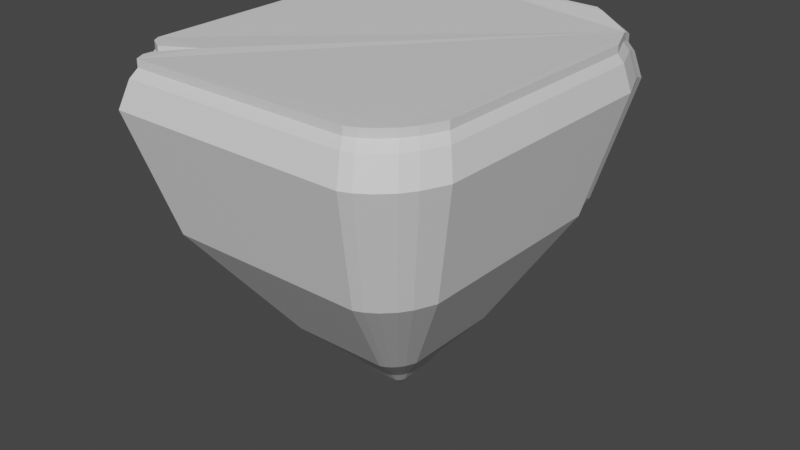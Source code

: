 # Source: floating_island.blend  (saved by Blender 2.82.7; exported with 4.5.12 LTS)
import bpy
from mathutils import Matrix  # noqa: F401  (used for matrix-valued properties, if any)

bpy.ops.wm.read_factory_settings(use_empty=True)
scene = bpy.context.scene
scene.name = 'Scene'

# ---- collections
col_collection = bpy.data.collections.new('Collection'); scene.collection.children.link(col_collection)

# ---- materials (node trees are filled in below, after node groups)
mat_material = bpy.data.materials.new('Material')
mat_material.alpha_threshold = 0.0
mat_material.use_transparent_shadow = False
mat_material.line_color = (0.0, 0.0, 0.0, 1.0)

# ---- material node trees
mat_material.use_nodes = True; mat_material.node_tree.nodes.clear()
_N = mat_material.node_tree.nodes; _L = mat_material.node_tree.links
n0 = _N.new('ShaderNodeOutputMaterial'); n0.name = 'Material Output'; n0.location = (300, 300)
n1 = _N.new('ShaderNodeBsdfPrincipled'); n1.name = 'Principled BSDF'; n1.location = (10, 300)
n1.distribution = 'GGX'
n1.subsurface_method = 'BURLEY'
n1.inputs[2].default_value = 0.4
n1.inputs[3].default_value = 1.45
n1.inputs[27].default_value = (0.0, 0.0, 0.0, 1.0)
n1.inputs[28].default_value = 1.0
_L.new(n1.outputs[0], n0.inputs[0])
n0.is_active_output = True

# ---- world
world_world = bpy.data.worlds.new('World'); scene.world = world_world
world_world.use_nodes = True; world_world.node_tree.nodes.clear()
_N = world_world.node_tree.nodes; _L = world_world.node_tree.links
n0 = _N.new('ShaderNodeOutputWorld'); n0.name = 'World Output'; n0.location = (300, 300)
n1 = _N.new('ShaderNodeBackground'); n1.name = 'Background'; n1.location = (10, 300)
n1.inputs[0].default_value = (0.05088, 0.05088, 0.05088, 1.0)
_L.new(n1.outputs[0], n0.inputs[0])
n0.is_active_output = True
world_world.color = (0.05088, 0.05088, 0.05088)
world_world.use_sun_shadow = False
world_world.sun_shadow_jitter_overblur = 0.0

# ---- meshes
me_cube = bpy.data.meshes.new('Cube')
me_cube.from_pydata([(-15.78, 20.65, -0.5339), (-15.4, 20.81, -0.5339), (-13.32, 21.22, -0.5339), (-16.34, 20.09, -0.5339), (-16.96, 18.08, -0.5339), (-16.77, 19.06, -0.5339), (11.97, 21.22, -0.8625), (20.6, 11.07, -1.058), (18.95, 15.12, -1.102), (13.1, 20.5, -0.9413), (18.14, 17.03, -1.607), (15.2, 19.81, -1.646), (16.54, 19.76, -2.307), (17.55, 18.98, -2.392), (20.6, -17.73, -0.6377), (19.44, -20.52, -0.597), (18.45, -22.01, -0.5752), (14.46, -24.84, -0.5339), (17.02, -23.44, -0.5544), (15.68, -24.34, -0.5413), (-10.69, -18.58, -0.5339), (-14.71, -20.92, -0.5339), (-16.45, -19.91, -0.5339), (-16.96, -19.03, -0.5339), (-15.98, 21.52, -1.568), (-13.08, -24.84, -0.5339), (-13.83, 21.95, -1.568), (-13.71, -23.59, -0.5339), (-13.63, -22.57, -0.5339), (-16.37, 21.35, -1.568), (-16.95, 20.78, -1.568), (-17.39, 19.71, -1.568), (-17.6, 18.7, -1.568), (12.3, 21.95, -1.908), (21.22, 11.45, -2.109), (19.52, 15.64, -2.155), (13.47, 21.2, -1.989), (18.68, 17.61, -2.677), (15.64, 20.48, -2.717), (18.07, 19.63, -3.488), (17.03, 20.44, -3.401), (21.22, -18.31, -1.675), (19.0, -22.73, -1.611), (20.03, -21.19, -1.633), (16.13, -25.13, -1.576), (17.52, -24.21, -1.589), (14.88, -25.65, -1.568), (-15.27, -21.6, -1.568), (-11.11, -19.19, -1.568), (-17.6, -19.65, -1.568), (-17.07, -20.56, -1.568), (-13.58, -25.65, -1.568), (-14.15, -23.31, -1.568), (-14.24, -24.36, -1.568), (-16.82, 22.5, -4.735), (-17.23, 22.33, -4.735), (-17.83, 21.73, -4.735), (-18.29, 20.61, -4.735), (-18.5, 19.56, -4.735), (-14.57, 22.95, -4.735), (12.75, 22.95, -5.09), (22.08, 11.98, -5.301), (20.3, 16.36, -5.349), (13.97, 22.17, -5.175), (19.42, 18.42, -5.894), (16.24, 21.42, -5.936), (18.79, 20.53, -6.742), (17.69, 21.37, -6.651), (22.08, -19.13, -4.847), (19.75, -23.76, -4.78), (20.83, -22.14, -4.803), (16.76, -26.27, -4.743), (18.21, -25.3, -4.757), (15.45, -26.81, -4.735), (-16.07, -22.57, -4.735), (-11.72, -20.05, -4.735), (-18.5, -20.53, -4.735), (-17.95, -21.49, -4.735), (-14.31, -26.81, -4.735), (-14.9, -24.36, -4.735), (-14.99, -25.46, -4.735), (-13.76, 18.33, -19.79), (-14.1, 18.19, -19.79), (-14.6, 17.69, -19.79), (-14.98, 16.77, -19.79), (-15.15, 15.9, -19.79), (-11.91, 18.7, -19.79), (10.63, 18.7, -20.08), (18.33, 9.648, -20.25), (16.86, 13.26, -20.29), (11.64, 18.06, -20.15), (16.13, 14.96, -20.74), (13.51, 17.44, -20.78), (15.61, 16.7, -21.44), (14.71, 17.4, -21.37), (18.33, -16.02, -19.88), (16.41, -19.84, -19.82), (17.3, -18.51, -19.84), (13.94, -21.91, -19.79), (15.14, -21.11, -19.8), (12.86, -22.36, -19.79), (-13.15, -18.86, -19.79), (-9.561, -16.78, -19.79), (-15.15, -17.18, -19.79), (-14.7, -17.97, -19.79), (-11.69, -22.36, -19.79), (-12.18, -20.34, -19.79), (-12.26, -21.24, -19.79), (-6.273, 8.563, -34.39), (-6.441, 8.494, -34.39), (-6.689, 8.246, -34.39), (-6.878, 7.789, -34.39), (-6.964, 7.357, -34.39), (-5.353, 8.746, -34.39), (5.828, 8.746, -34.53), (9.646, 4.257, -34.62), (8.918, 6.047, -34.64), (6.328, 8.428, -34.57), (8.557, 6.892, -34.86), (7.257, 8.122, -34.88), (8.298, 7.754, -35.21), (7.85, 8.1, -35.17), (9.646, -8.477, -34.43), (8.694, -10.37, -34.4), (9.135, -9.711, -34.41), (7.469, -11.4, -34.39), (8.063, -11.0, -34.4), (6.932, -11.62, -34.39), (-5.968, -9.886, -34.39), (-4.189, -8.854, -34.39), (-6.964, -9.052, -34.39), (-6.738, -9.442, -34.39), (-5.247, -11.62, -34.39), (-5.488, -10.62, -34.39), (-5.526, -11.07, -34.39), (-2.15, 3.235, -40.1), (-2.224, 3.204, -40.1), (-2.334, 3.094, -40.1), (-2.418, 2.891, -40.1), (-2.456, 2.699, -40.1), (-1.741, 3.316, -40.1), (3.224, 3.316, -40.16), (4.919, 1.322, -40.2), (4.596, 2.118, -40.21), (3.446, 3.175, -40.18), (4.436, 2.493, -40.31), (3.859, 3.039, -40.32), (4.321, 2.876, -40.46), (4.122, 3.029, -40.45), (4.919, -4.332, -40.12), (4.497, -5.173, -40.11), (4.693, -4.88, -40.11), (3.953, -5.629, -40.1), (4.217, -5.453, -40.1), (3.715, -5.728, -40.1), (-2.014, -4.958, -40.1), (-1.224, -4.5, -40.1), (-2.456, -4.587, -40.1), (-2.356, -4.761, -40.1), (-1.694, -5.728, -40.1), (-1.801, -5.283, -40.1), (-1.818, -5.483, -40.1), (-1.033, 1.782, -42.11), (-1.082, 1.761, -42.11), (-1.154, 1.689, -42.11), (-1.21, 1.555, -42.11), (-1.235, 1.429, -42.11), (-0.7631, 1.835, -42.11), (2.51, 1.835, -42.16), (3.628, 0.5207, -42.18), (3.415, 1.045, -42.19), (2.657, 1.742, -42.17), (3.309, 1.292, -42.25), (2.929, 1.652, -42.26), (3.234, 1.545, -42.35), (3.103, 1.646, -42.34), (3.628, -3.208, -42.13), (3.35, -3.762, -42.12), (3.479, -3.569, -42.12), (2.991, -4.063, -42.11), (3.165, -3.947, -42.12), (2.834, -4.128, -42.11), (-0.9431, -3.62, -42.11), (-0.4223, -3.318, -42.11), (-1.235, -3.376, -42.11), (-1.169, -3.49, -42.11), (-0.732, -4.128, -42.11), (-0.8028, -3.834, -42.11), (-0.8138, -3.966, -42.11), (0.4151, -0.0877, -44.06), (0.3987, -0.09451, -44.06), (0.3745, -0.1187, -44.06), (0.356, -0.1634, -44.06), (0.3476, -0.2055, -44.06), (0.505, -0.06982, -44.06), (1.597, -0.06982, -44.07), (1.97, -0.5085, -44.08), (1.899, -0.3336, -44.08), (1.646, -0.1009, -44.08), (1.864, -0.251, -44.11), (1.737, -0.1309, -44.11), (1.839, -0.1668, -44.14), (1.795, -0.1329, -44.14), (1.97, -1.753, -44.06), (1.877, -1.938, -44.06), (1.92, -1.873, -44.06), (1.758, -2.038, -44.06), (1.816, -1.999, -44.06), (1.705, -2.06, -44.06), (0.4449, -1.89, -44.06), (0.6187, -1.789, -44.06), (0.3476, -1.809, -44.06), (0.3696, -1.847, -44.06), (0.5154, -2.06, -44.06), (0.4918, -1.962, -44.06), (0.4881, -2.006, -44.06), (1.067, -0.9297, -44.92), (1.066, -0.9304, -44.92), (1.063, -0.9329, -44.92), (1.062, -0.9373, -44.92), (1.061, -0.9416, -44.92), (1.077, -0.928, -44.92), (1.186, -0.928, -44.92), (1.224, -0.972, -44.92), (1.217, -0.9544, -44.92), (1.191, -0.9311, -44.92), (1.213, -0.9462, -44.92), (1.2, -0.9341, -44.92), (1.21, -0.9377, -44.93), (1.206, -0.9343, -44.93), (1.224, -1.097, -44.92), (1.214, -1.116, -44.92), (1.219, -1.109, -44.92), (1.202, -1.126, -44.92), (1.208, -1.122, -44.92), (1.197, -1.128, -44.92), (1.07, -1.111, -44.92), (1.088, -1.101, -44.92), (1.061, -1.103, -44.92), (1.063, -1.106, -44.92), (1.078, -1.128, -44.92), (1.075, -1.118, -44.92), (1.075, -1.122, -44.92)], [], [(23, 4, 32, 49), (36, 38, 65, 63), (3, 0, 29, 30), (20, 21, 47, 48), (17, 25, 51, 46), (13, 10, 37, 39), (2, 6, 33, 26), (28, 20, 48, 52), (14, 15, 43, 41), (4, 5, 31, 32), (6, 9, 36, 33), (1, 2, 26, 24), (19, 17, 46, 44), (7, 14, 41, 34), (12, 13, 39, 40), (22, 23, 49, 50), (10, 8, 35, 37), (16, 18, 45, 42), (18, 19, 44, 45), (27, 28, 52, 53), (0, 1, 24, 29), (11, 12, 40, 38), (5, 3, 30, 31), (8, 7, 34, 35), (21, 22, 50, 47), (9, 11, 38, 36), (25, 27, 53, 51), (15, 16, 42, 43), (60, 63, 90, 87), (53, 52, 79, 80), (44, 46, 73, 71), (40, 39, 66, 67), (51, 53, 80, 78), (42, 45, 72, 69), (38, 40, 67, 65), (52, 48, 75, 79), (29, 24, 54, 55), (48, 47, 74, 75), (39, 37, 64, 66), (26, 33, 60, 59), (50, 49, 76, 77), (34, 41, 68, 61), (31, 30, 56, 57), (35, 34, 61, 62), (47, 50, 77, 74), (43, 42, 69, 70), (32, 31, 57, 58), (33, 36, 63, 60), (49, 32, 58, 76), (41, 43, 70, 68), (24, 26, 59, 54), (37, 35, 62, 64), (46, 51, 78, 73), (45, 44, 71, 72), (30, 29, 55, 56), (93, 91, 118, 120), (76, 58, 85, 103), (55, 54, 81, 82), (68, 70, 97, 95), (64, 62, 89, 91), (73, 78, 105, 100), (57, 56, 83, 84), (72, 71, 98, 99), (63, 65, 92, 90), (80, 79, 106, 107), (58, 57, 84, 85), (71, 73, 100, 98), (67, 66, 93, 94), (78, 80, 107, 105), (54, 59, 86, 81), (69, 72, 99, 96), (65, 67, 94, 92), (79, 75, 102, 106), (56, 55, 82, 83), (75, 74, 101, 102), (66, 64, 91, 93), (59, 60, 87, 86), (77, 76, 103, 104), (61, 68, 95, 88), (62, 61, 88, 89), (74, 77, 104, 101), (70, 69, 96, 97), (121, 120, 147, 148), (86, 87, 114, 113), (104, 103, 130, 131), (88, 95, 122, 115), (89, 88, 115, 116), (101, 104, 131, 128), (97, 96, 123, 124), (87, 90, 117, 114), (103, 85, 112, 130), (82, 81, 108, 109), (95, 97, 124, 122), (91, 89, 116, 118), (100, 105, 132, 127), (84, 83, 110, 111), (99, 98, 125, 126), (90, 92, 119, 117), (107, 106, 133, 134), (85, 84, 111, 112), (98, 100, 127, 125), (94, 93, 120, 121), (105, 107, 134, 132), (81, 86, 113, 108), (96, 99, 126, 123), (92, 94, 121, 119), (106, 102, 129, 133), (83, 82, 109, 110), (102, 101, 128, 129), (149, 151, 178, 176), (132, 134, 161, 159), (108, 113, 140, 135), (123, 126, 153, 150), (119, 121, 148, 146), (133, 129, 156, 160), (110, 109, 136, 137), (129, 128, 155, 156), (120, 118, 145, 147), (113, 114, 141, 140), (131, 130, 157, 158), (115, 122, 149, 142), (116, 115, 142, 143), (128, 131, 158, 155), (124, 123, 150, 151), (114, 117, 144, 141), (130, 112, 139, 157), (109, 108, 135, 136), (122, 124, 151, 149), (118, 116, 143, 145), (127, 132, 159, 154), (111, 110, 137, 138), (126, 125, 152, 153), (117, 119, 146, 144), (134, 133, 160, 161), (112, 111, 138, 139), (125, 127, 154, 152), (169, 176, 203, 196), (145, 143, 170, 172), (154, 159, 186, 181), (138, 137, 164, 165), (153, 152, 179, 180), (144, 146, 173, 171), (161, 160, 187, 188), (139, 138, 165, 166), (152, 154, 181, 179), (148, 147, 174, 175), (159, 161, 188, 186), (135, 140, 167, 162), (150, 153, 180, 177), (146, 148, 175, 173), (160, 156, 183, 187), (137, 136, 163, 164), (156, 155, 182, 183), (147, 145, 172, 174), (140, 141, 168, 167), (158, 157, 184, 185), (142, 149, 176, 169), (143, 142, 169, 170), (155, 158, 185, 182), (151, 150, 177, 178), (141, 144, 171, 168), (157, 139, 166, 184), (136, 135, 162, 163), (204, 207, 234, 231), (170, 169, 196, 197), (182, 185, 212, 209), (178, 177, 204, 205), (168, 171, 198, 195), (184, 166, 193, 211), (163, 162, 189, 190), (176, 178, 205, 203), (172, 170, 197, 199), (181, 186, 213, 208), (165, 164, 191, 192), (180, 179, 206, 207), (171, 173, 200, 198), (188, 187, 214, 215), (166, 165, 192, 193), (179, 181, 208, 206), (175, 174, 201, 202), (186, 188, 215, 213), (162, 167, 194, 189), (177, 180, 207, 204), (173, 175, 202, 200), (187, 183, 210, 214), (164, 163, 190, 191), (183, 182, 209, 210), (174, 172, 199, 201), (167, 168, 195, 194), (185, 184, 211, 212), (220, 219, 218, 217, 216, 221, 222, 225, 227, 229, 228, 226, 224, 223, 230, 232, 231, 234, 233, 235, 240, 242, 241, 237, 236, 239, 238), (200, 202, 229, 227), (214, 210, 237, 241), (191, 190, 217, 218), (210, 209, 236, 237), (201, 199, 226, 228), (194, 195, 222, 221), (212, 211, 238, 239), (196, 203, 230, 223), (197, 196, 223, 224), (209, 212, 239, 236), (205, 204, 231, 232), (195, 198, 225, 222), (211, 193, 220, 238), (190, 189, 216, 217), (203, 205, 232, 230), (199, 197, 224, 226), (208, 213, 240, 235), (192, 191, 218, 219), (207, 206, 233, 234), (198, 200, 227, 225), (215, 214, 241, 242), (193, 192, 219, 220), (206, 208, 235, 233), (202, 201, 228, 229), (213, 215, 242, 240), (189, 194, 221, 216)])
_uv = me_cube.uv_layers.new(name='UVMap')
_uv.uv.foreach_set('vector', [0.375, 0.03153, 0.375, 0.233, 0.375, 0.233, 0.375, 0.03153, 0.375, 0.4938, 0.375, 0.518, 0.375, 0.518, 0.375, 0.4938, 0.375, 0.248, 0.375, 0.2548, 0.375, 0.2548, 0.375, 0.248, 0.375, 0.009039, 0.375, 0.01235, 0.375, 0.01235, 0.375, 0.009039, 0.375, 0.7908, 0.375, 0.9742, 0.375, 0.9742, 0.375, 0.7908, 0.375, 0.5209, 0.375, 0.5261, 0.375, 0.5261, 0.375, 0.5209, 0.375, 0.2742, 0.375, 0.4425, 0.375, 0.4425, 0.375, 0.2742, 0.375, 0.9913, 0.375, 0.9955, 0.375, 0.9955, 0.375, 0.9913, 0.375, 0.7114, 0.375, 0.7343, 0.375, 0.7343, 0.375, 0.7114, 0.375, 0.233, 0.375, 0.2395, 0.375, 0.2395, 0.375, 0.233, 0.375, 0.4425, 0.375, 0.4938, 0.375, 0.4938, 0.375, 0.4425, 0.375, 0.2582, 0.375, 0.2742, 0.375, 0.2742, 0.375, 0.2582, 0.375, 0.78, 0.375, 0.7908, 0.375, 0.7908, 0.375, 0.78, 0.375, 0.5551, 0.375, 0.7114, 0.375, 0.7114, 0.375, 0.5551, 0.375, 0.5186, 0.375, 0.5209, 0.375, 0.5209, 0.375, 0.5186, 0.375, 0.02472, 0.375, 0.03153, 0.375, 0.03153, 0.375, 0.02472, 0.375, 0.5261, 0.375, 0.5385, 0.375, 0.5385, 0.375, 0.5261, 0.375, 0.749, 0.375, 0.7662, 0.375, 0.7662, 0.375, 0.749, 0.375, 0.7662, 0.375, 0.78, 0.375, 0.78, 0.375, 0.7662, 0.375, 0.9858, 0.375, 0.9913, 0.375, 0.9913, 0.375, 0.9858, 0.375, 0.2548, 0.375, 0.2582, 0.375, 0.2582, 0.375, 0.2548, 0.375, 0.518, 0.375, 0.5186, 0.375, 0.5186, 0.375, 0.518, 0.375, 0.2395, 0.375, 0.248, 0.375, 0.248, 0.375, 0.2395, 0.375, 0.5385, 0.375, 0.5551, 0.375, 0.5551, 0.375, 0.5385, 0.375, 0.01235, 0.375, 0.02472, 0.375, 0.02472, 0.375, 0.01235, 0.375, 0.4938, 0.375, 0.518, 0.375, 0.518, 0.375, 0.4938, 0.375, 0.9742, 0.375, 0.9858, 0.375, 0.9858, 0.375, 0.9742, 0.375, 0.7343, 0.375, 0.749, 0.375, 0.749, 0.375, 0.7343, 0.375, 0.4425, 0.375, 0.4938, 0.375, 0.4938, 0.375, 0.4425, 0.375, 0.9858, 0.375, 0.9913, 0.375, 0.9913, 0.375, 0.9858, 0.375, 0.78, 0.375, 0.7908, 0.375, 0.7908, 0.375, 0.78, 0.375, 0.5186, 0.375, 0.5209, 0.375, 0.5209, 0.375, 0.5186, 0.375, 0.9742, 0.375, 0.9858, 0.375, 0.9858, 0.375, 0.9742, 0.375, 0.749, 0.375, 0.7662, 0.375, 0.7662, 0.375, 0.749, 0.375, 0.518, 0.375, 0.5186, 0.375, 0.5186, 0.375, 0.518, 0.375, 0.9913, 0.375, 0.9955, 0.375, 0.9955, 0.375, 0.9913, 0.375, 0.2548, 0.375, 0.2582, 0.375, 0.2582, 0.375, 0.2548, 0.375, 0.009039, 0.375, 0.01235, 0.375, 0.01235, 0.375, 0.009039, 0.375, 0.5209, 0.375, 0.5261, 0.375, 0.5261, 0.375, 0.5209, 0.375, 0.2742, 0.375, 0.4425, 0.375, 0.4425, 0.375, 0.2742, 0.375, 0.02472, 0.375, 0.03153, 0.375, 0.03153, 0.375, 0.02472, 0.375, 0.5551, 0.375, 0.7114, 0.375, 0.7114, 0.375, 0.5551, 0.375, 0.2395, 0.375, 0.248, 0.375, 0.248, 0.375, 0.2395, 0.375, 0.5385, 0.375, 0.5551, 0.375, 0.5551, 0.375, 0.5385, 0.375, 0.01235, 0.375, 0.02472, 0.375, 0.02472, 0.375, 0.01235, 0.375, 0.7343, 0.375, 0.749, 0.375, 0.749, 0.375, 0.7343, 0.375, 0.233, 0.375, 0.2395, 0.375, 0.2395, 0.375, 0.233, 0.375, 0.4425, 0.375, 0.4938, 0.375, 0.4938, 0.375, 0.4425, 0.375, 0.03153, 0.375, 0.233, 0.375, 0.233, 0.375, 0.03153, 0.375, 0.7114, 0.375, 0.7343, 0.375, 0.7343, 0.375, 0.7114, 0.375, 0.2582, 0.375, 0.2742, 0.375, 0.2742, 0.375, 0.2582, 0.375, 0.5261, 0.375, 0.5385, 0.375, 0.5385, 0.375, 0.5261, 0.375, 0.7908, 0.375, 0.9742, 0.375, 0.9742, 0.375, 0.7908, 0.375, 0.7662, 0.375, 0.78, 0.375, 0.78, 0.375, 0.7662, 0.375, 0.248, 0.375, 0.2548, 0.375, 0.2548, 0.375, 0.248, 0.375, 0.5209, 0.375, 0.5261, 0.375, 0.5261, 0.375, 0.5209, 0.375, 0.03153, 0.375, 0.233, 0.375, 0.233, 0.375, 0.03153, 0.375, 0.2548, 0.375, 0.2582, 0.375, 0.2582, 0.375, 0.2548, 0.375, 0.7114, 0.375, 0.7343, 0.375, 0.7343, 0.375, 0.7114, 0.375, 0.5261, 0.375, 0.5385, 0.375, 0.5385, 0.375, 0.5261, 0.375, 0.7908, 0.375, 0.9742, 0.375, 0.9742, 0.375, 0.7908, 0.375, 0.2395, 0.375, 0.248, 0.375, 0.248, 0.375, 0.2395, 0.375, 0.7662, 0.375, 0.78, 0.375, 0.78, 0.375, 0.7662, 0.375, 0.4938, 0.375, 0.518, 0.375, 0.518, 0.375, 0.4938, 0.375, 0.9858, 0.375, 0.9913, 0.375, 0.9913, 0.375, 0.9858, 0.375, 0.233, 0.375, 0.2395, 0.375, 0.2395, 0.375, 0.233, 0.375, 0.78, 0.375, 0.7908, 0.375, 0.7908, 0.375, 0.78, 0.375, 0.5186, 0.375, 0.5209, 0.375, 0.5209, 0.375, 0.5186, 0.375, 0.9742, 0.375, 0.9858, 0.375, 0.9858, 0.375, 0.9742, 0.375, 0.2582, 0.375, 0.2742, 0.375, 0.2742, 0.375, 0.2582, 0.375, 0.749, 0.375, 0.7662, 0.375, 0.7662, 0.375, 0.749, 0.375, 0.518, 0.375, 0.5186, 0.375, 0.5186, 0.375, 0.518, 0.375, 0.9913, 0.375, 0.9955, 0.375, 0.9955, 0.375, 0.9913, 0.375, 0.248, 0.375, 0.2548, 0.375, 0.2548, 0.375, 0.248, 0.375, 0.009039, 0.375, 0.01235, 0.375, 0.01235, 0.375, 0.009039, 0.375, 0.5209, 0.375, 0.5261, 0.375, 0.5261, 0.375, 0.5209, 0.375, 0.2742, 0.375, 0.4425, 0.375, 0.4425, 0.375, 0.2742, 0.375, 0.02472, 0.375, 0.03153, 0.375, 0.03153, 0.375, 0.02472, 0.375, 0.5551, 0.375, 0.7114, 0.375, 0.7114, 0.375, 0.5551, 0.375, 0.5385, 0.375, 0.5551, 0.375, 0.5551, 0.375, 0.5385, 0.375, 0.01235, 0.375, 0.02472, 0.375, 0.02472, 0.375, 0.01235, 0.375, 0.7343, 0.375, 0.749, 0.375, 0.749, 0.375, 0.7343, 0.375, 0.5186, 0.375, 0.5209, 0.375, 0.5209, 0.375, 0.5186, 0.375, 0.2742, 0.375, 0.4425, 0.375, 0.4425, 0.375, 0.2742, 0.375, 0.02472, 0.375, 0.03153, 0.375, 0.03153, 0.375, 0.02472, 0.375, 0.5551, 0.375, 0.7114, 0.375, 0.7114, 0.375, 0.5551, 0.375, 0.5385, 0.375, 0.5551, 0.375, 0.5551, 0.375, 0.5385, 0.375, 0.01235, 0.375, 0.02472, 0.375, 0.02472, 0.375, 0.01235, 0.375, 0.7343, 0.375, 0.749, 0.375, 0.749, 0.375, 0.7343, 0.375, 0.4425, 0.375, 0.4938, 0.375, 0.4938, 0.375, 0.4425, 0.375, 0.03153, 0.375, 0.233, 0.375, 0.233, 0.375, 0.03153, 0.375, 0.2548, 0.375, 0.2582, 0.375, 0.2582, 0.375, 0.2548, 0.375, 0.7114, 0.375, 0.7343, 0.375, 0.7343, 0.375, 0.7114, 0.375, 0.5261, 0.375, 0.5385, 0.375, 0.5385, 0.375, 0.5261, 0.375, 0.7908, 0.375, 0.9742, 0.375, 0.9742, 0.375, 0.7908, 0.375, 0.2395, 0.375, 0.248, 0.375, 0.248, 0.375, 0.2395, 0.375, 0.7662, 0.375, 0.78, 0.375, 0.78, 0.375, 0.7662, 0.375, 0.4938, 0.375, 0.518, 0.375, 0.518, 0.375, 0.4938, 0.375, 0.9858, 0.375, 0.9913, 0.375, 0.9913, 0.375, 0.9858, 0.375, 0.233, 0.375, 0.2395, 0.375, 0.2395, 0.375, 0.233, 0.375, 0.78, 0.375, 0.7908, 0.375, 0.7908, 0.375, 0.78, 0.375, 0.5186, 0.375, 0.5209, 0.375, 0.5209, 0.375, 0.5186, 0.375, 0.9742, 0.375, 0.9858, 0.375, 0.9858, 0.375, 0.9742, 0.375, 0.2582, 0.375, 0.2742, 0.375, 0.2742, 0.375, 0.2582, 0.375, 0.749, 0.375, 0.7662, 0.375, 0.7662, 0.375, 0.749, 0.375, 0.518, 0.375, 0.5186, 0.375, 0.5186, 0.375, 0.518, 0.375, 0.9913, 0.375, 0.9955, 0.375, 0.9955, 0.375, 0.9913, 0.375, 0.248, 0.375, 0.2548, 0.375, 0.2548, 0.375, 0.248, 0.375, 0.009039, 0.375, 0.01235, 0.375, 0.01235, 0.375, 0.009039, 0.375, 0.7114, 0.375, 0.7343, 0.375, 0.7343, 0.375, 0.7114, 0.375, 0.9742, 0.375, 0.9858, 0.375, 0.9858, 0.375, 0.9742, 0.375, 0.2582, 0.375, 0.2742, 0.375, 0.2742, 0.375, 0.2582, 0.375, 0.749, 0.375, 0.7662, 0.375, 0.7662, 0.375, 0.749, 0.375, 0.518, 0.375, 0.5186, 0.375, 0.5186, 0.375, 0.518, 0.375, 0.9913, 0.375, 0.9955, 0.375, 0.9955, 0.375, 0.9913, 0.375, 0.248, 0.375, 0.2548, 0.375, 0.2548, 0.375, 0.248, 0.375, 0.009039, 0.375, 0.01235, 0.375, 0.01235, 0.375, 0.009039, 0.375, 0.5209, 0.375, 0.5261, 0.375, 0.5261, 0.375, 0.5209, 0.375, 0.2742, 0.375, 0.4425, 0.375, 0.4425, 0.375, 0.2742, 0.375, 0.02472, 0.375, 0.03153, 0.375, 0.03153, 0.375, 0.02472, 0.375, 0.5551, 0.375, 0.7114, 0.375, 0.7114, 0.375, 0.5551, 0.375, 0.5385, 0.375, 0.5551, 0.375, 0.5551, 0.375, 0.5385, 0.375, 0.01235, 0.375, 0.02472, 0.375, 0.02472, 0.375, 0.01235, 0.375, 0.7343, 0.375, 0.749, 0.375, 0.749, 0.375, 0.7343, 0.375, 0.4425, 0.375, 0.4938, 0.375, 0.4938, 0.375, 0.4425, 0.375, 0.03153, 0.375, 0.233, 0.375, 0.233, 0.375, 0.03153, 0.375, 0.2548, 0.375, 0.2582, 0.375, 0.2582, 0.375, 0.2548, 0.375, 0.7114, 0.375, 0.7343, 0.375, 0.7343, 0.375, 0.7114, 0.375, 0.5261, 0.375, 0.5385, 0.375, 0.5385, 0.375, 0.5261, 0.375, 0.7908, 0.375, 0.9742, 0.375, 0.9742, 0.375, 0.7908, 0.375, 0.2395, 0.375, 0.248, 0.375, 0.248, 0.375, 0.2395, 0.375, 0.7662, 0.375, 0.78, 0.375, 0.78, 0.375, 0.7662, 0.375, 0.4938, 0.375, 0.518, 0.375, 0.518, 0.375, 0.4938, 0.375, 0.9858, 0.375, 0.9913, 0.375, 0.9913, 0.375, 0.9858, 0.375, 0.233, 0.375, 0.2395, 0.375, 0.2395, 0.375, 0.233, 0.375, 0.78, 0.375, 0.7908, 0.375, 0.7908, 0.375, 0.78, 0.375, 0.5551, 0.375, 0.7114, 0.375, 0.7114, 0.375, 0.5551, 0.375, 0.5261, 0.375, 0.5385, 0.375, 0.5385, 0.375, 0.5261, 0.375, 0.7908, 0.375, 0.9742, 0.375, 0.9742, 0.375, 0.7908, 0.375, 0.2395, 0.375, 0.248, 0.375, 0.248, 0.375, 0.2395, 0.375, 0.7662, 0.375, 0.78, 0.375, 0.78, 0.375, 0.7662, 0.375, 0.4938, 0.375, 0.518, 0.375, 0.518, 0.375, 0.4938, 0.375, 0.9858, 0.375, 0.9913, 0.375, 0.9913, 0.375, 0.9858, 0.375, 0.233, 0.375, 0.2395, 0.375, 0.2395, 0.375, 0.233, 0.375, 0.78, 0.375, 0.7908, 0.375, 0.7908, 0.375, 0.78, 0.375, 0.5186, 0.375, 0.5209, 0.375, 0.5209, 0.375, 0.5186, 0.375, 0.9742, 0.375, 0.9858, 0.375, 0.9858, 0.375, 0.9742, 0.375, 0.2582, 0.375, 0.2742, 0.375, 0.2742, 0.375, 0.2582, 0.375, 0.749, 0.375, 0.7662, 0.375, 0.7662, 0.375, 0.749, 0.375, 0.518, 0.375, 0.5186, 0.375, 0.5186, 0.375, 0.518, 0.375, 0.9913, 0.375, 0.9955, 0.375, 0.9955, 0.375, 0.9913, 0.375, 0.248, 0.375, 0.2548, 0.375, 0.2548, 0.375, 0.248, 0.375, 0.009039, 0.375, 0.01235, 0.375, 0.01235, 0.375, 0.009039, 0.375, 0.5209, 0.375, 0.5261, 0.375, 0.5261, 0.375, 0.5209, 0.375, 0.2742, 0.375, 0.4425, 0.375, 0.4425, 0.375, 0.2742, 0.375, 0.02472, 0.375, 0.03153, 0.375, 0.03153, 0.375, 0.02472, 0.375, 0.5551, 0.375, 0.7114, 0.375, 0.7114, 0.375, 0.5551, 0.375, 0.5385, 0.375, 0.5551, 0.375, 0.5551, 0.375, 0.5385, 0.375, 0.01235, 0.375, 0.02472, 0.375, 0.02472, 0.375, 0.01235, 0.375, 0.7343, 0.375, 0.749, 0.375, 0.749, 0.375, 0.7343, 0.375, 0.4425, 0.375, 0.4938, 0.375, 0.4938, 0.375, 0.4425, 0.375, 0.03153, 0.375, 0.233, 0.375, 0.233, 0.375, 0.03153, 0.375, 0.2548, 0.375, 0.2582, 0.375, 0.2582, 0.375, 0.2548, 0.375, 0.749, 0.375, 0.7662, 0.375, 0.7662, 0.375, 0.749, 0.375, 0.5385, 0.375, 0.5551, 0.375, 0.5551, 0.375, 0.5385, 0.375, 0.01235, 0.375, 0.02472, 0.375, 0.02472, 0.375, 0.01235, 0.375, 0.7343, 0.375, 0.749, 0.375, 0.749, 0.375, 0.7343, 0.375, 0.4425, 0.375, 0.4938, 0.375, 0.4938, 0.375, 0.4425, 0.375, 0.03153, 0.375, 0.233, 0.375, 0.233, 0.375, 0.03153, 0.375, 0.2548, 0.375, 0.2582, 0.375, 0.2582, 0.375, 0.2548, 0.375, 0.7114, 0.375, 0.7343, 0.375, 0.7343, 0.375, 0.7114, 0.375, 0.5261, 0.375, 0.5385, 0.375, 0.5385, 0.375, 0.5261, 0.375, 0.7908, 0.375, 0.9742, 0.375, 0.9742, 0.375, 0.7908, 0.375, 0.2395, 0.375, 0.248, 0.375, 0.248, 0.375, 0.2395, 0.375, 0.7662, 0.375, 0.78, 0.375, 0.78, 0.375, 0.7662, 0.375, 0.4938, 0.375, 0.518, 0.375, 0.518, 0.375, 0.4938, 0.375, 0.9858, 0.375, 0.9913, 0.375, 0.9913, 0.375, 0.9858, 0.375, 0.233, 0.375, 0.2395, 0.375, 0.2395, 0.375, 0.233, 0.375, 0.78, 0.375, 0.7908, 0.375, 0.7908, 0.375, 0.78, 0.375, 0.5186, 0.375, 0.5209, 0.375, 0.5209, 0.375, 0.5186, 0.375, 0.9742, 0.375, 0.9858, 0.375, 0.9858, 0.375, 0.9742, 0.375, 0.2582, 0.375, 0.2742, 0.375, 0.2742, 0.375, 0.2582, 0.375, 0.749, 0.375, 0.7662, 0.375, 0.7662, 0.375, 0.749, 0.375, 0.518, 0.375, 0.5186, 0.375, 0.5186, 0.375, 0.518, 0.375, 0.9913, 0.375, 0.9955, 0.375, 0.9955, 0.375, 0.9913, 0.375, 0.248, 0.375, 0.2548, 0.375, 0.2548, 0.375, 0.248, 0.375, 0.009039, 0.375, 0.01235, 0.375, 0.01235, 0.375, 0.009039, 0.375, 0.5209, 0.375, 0.5261, 0.375, 0.5261, 0.375, 0.5209, 0.375, 0.2742, 0.375, 0.4425, 0.375, 0.4425, 0.375, 0.2742, 0.375, 0.02472, 0.375, 0.03153, 0.375, 0.03153, 0.375, 0.02472, 0.125, 0.517, 0.1263, 0.5118, 0.1291, 0.5061, 0.1329, 0.5031, 0.1354, 0.5022, 0.1492, 0.5, 0.3175, 0.5, 0.3458, 0.523, 0.359, 0.534, 0.3593, 0.5342, 0.3606, 0.5354, 0.3632, 0.5378, 0.3694, 0.5441, 0.375, 0.5551, 0.375, 0.7114, 0.3673, 0.7266, 0.3607, 0.7347, 0.3512, 0.7424, 0.3422, 0.7473, 0.3342, 0.75, 0.1508, 0.75, 0.1392, 0.7489, 0.1337, 0.748, 0.1295, 0.7446, 0.1266, 0.739, 0.1254, 0.7256, 0.125, 0.7185, 0.375, 0.518, 0.375, 0.5186, 0.375, 0.5186, 0.375, 0.518, 0.375, 0.9913, 0.375, 0.9955, 0.375, 0.9955, 0.375, 0.9913, 0.375, 0.248, 0.375, 0.2548, 0.375, 0.2548, 0.375, 0.248, 0.375, 0.009039, 0.375, 0.01235, 0.375, 0.01235, 0.375, 0.009039, 0.375, 0.5209, 0.375, 0.5261, 0.375, 0.5261, 0.375, 0.5209, 0.375, 0.2742, 0.375, 0.4425, 0.375, 0.4425, 0.375, 0.2742, 0.375, 0.02472, 0.375, 0.03153, 0.375, 0.03153, 0.375, 0.02472, 0.375, 0.5551, 0.375, 0.7114, 0.375, 0.7114, 0.375, 0.5551, 0.375, 0.5385, 0.375, 0.5551, 0.375, 0.5551, 0.375, 0.5385, 0.375, 0.01235, 0.375, 0.02472, 0.375, 0.02472, 0.375, 0.01235, 0.375, 0.7343, 0.375, 0.749, 0.375, 0.749, 0.375, 0.7343, 0.375, 0.4425, 0.375, 0.4938, 0.375, 0.4938, 0.375, 0.4425, 0.375, 0.03153, 0.375, 0.233, 0.375, 0.233, 0.375, 0.03153, 0.375, 0.2548, 0.375, 0.2582, 0.375, 0.2582, 0.375, 0.2548, 0.375, 0.7114, 0.375, 0.7343, 0.375, 0.7343, 0.375, 0.7114, 0.375, 0.5261, 0.375, 0.5385, 0.375, 0.5385, 0.375, 0.5261, 0.375, 0.7908, 0.375, 0.9742, 0.375, 0.9742, 0.375, 0.7908, 0.375, 0.2395, 0.375, 0.248, 0.375, 0.248, 0.375, 0.2395, 0.375, 0.7662, 0.375, 0.78, 0.375, 0.78, 0.375, 0.7662, 0.375, 0.4938, 0.375, 0.518, 0.375, 0.518, 0.375, 0.4938, 0.375, 0.9858, 0.375, 0.9913, 0.375, 0.9913, 0.375, 0.9858, 0.375, 0.233, 0.375, 0.2395, 0.375, 0.2395, 0.375, 0.233, 0.375, 0.78, 0.375, 0.7908, 0.375, 0.7908, 0.375, 0.78, 0.375, 0.5186, 0.375, 0.5209, 0.375, 0.5209, 0.375, 0.5186, 0.375, 0.9742, 0.375, 0.9858, 0.375, 0.9858, 0.375, 0.9742, 0.375, 0.2582, 0.375, 0.2742, 0.375, 0.2742, 0.375, 0.2582])
me_cube.materials.append(mat_material)
me_cube.use_remesh_preserve_volume = False
me_cube.use_remesh_preserve_attributes = False
me_cube.use_mirror_vertex_groups = False
me_cube.update()
me_cube_001 = bpy.data.meshes.new('Cube.001')
me_cube_001.from_pydata([(-15.78, 20.65, 0.4287), (-15.78, 20.65, -0.5339), (-13.32, 21.22, 0.4287), (-15.4, 20.81, 0.4287), (-15.4, 20.81, -0.5339), (-13.32, 21.22, -0.5339), (-16.34, 20.09, 0.4287), (-16.34, 20.09, -0.5339), (-16.77, 19.06, 0.4287), (-16.96, 18.08, 0.4287), (-16.96, 18.08, -0.5339), (-16.77, 19.06, -0.5339), (11.97, 21.22, 0.1001), (11.97, 21.22, -0.8625), (20.6, 11.07, -0.09528), (20.6, 11.07, -1.058), (18.95, 15.12, -0.1393), (18.95, 15.12, -1.102), (13.1, 20.5, 0.02137), (13.1, 20.5, -0.9413), (18.14, 17.03, -0.6446), (18.14, 17.03, -1.607), (15.2, 19.81, -0.683), (15.2, 19.81, -1.646), (17.55, 18.98, -1.429), (16.54, 19.76, -1.345), (16.54, 19.76, -2.307), (17.55, 18.98, -2.392), (20.6, -17.73, 0.325), (20.6, -17.73, -0.6377), (18.45, -22.01, 0.3875), (19.44, -20.52, 0.3657), (19.44, -20.52, -0.597), (18.45, -22.01, -0.5752), (14.46, -24.84, 0.4287), (14.46, -24.84, -0.5339), (15.68, -24.34, 0.4214), (17.02, -23.44, 0.4083), (17.02, -23.44, -0.5544), (15.68, -24.34, -0.5413), (-10.69, -18.58, 0.4287), (-10.69, -18.58, -0.5339), (-14.71, -20.92, 0.4287), (-14.71, -20.92, -0.5339), (-16.96, -19.03, 0.4287), (-16.45, -19.91, 0.4287), (-16.45, -19.91, -0.5339), (-16.96, -19.03, -0.5339), (-13.08, -24.84, 0.4287), (-13.08, -24.84, -0.5339), (-13.63, -22.57, 0.4287), (-13.71, -23.59, 0.4287), (-13.71, -23.59, -0.5339), (-13.63, -22.57, -0.5339)], [], [(2, 5, 4, 3), (3, 4, 1, 0), (0, 1, 7, 6), (10, 9, 8, 11), (11, 8, 6, 7), (5, 2, 12, 13), (18, 19, 13, 12), (14, 15, 17, 16), (21, 20, 16, 17), (19, 18, 22, 23), (20, 21, 27, 24), (24, 27, 26, 25), (23, 22, 25, 26), (15, 14, 28, 29), (30, 33, 32, 31), (29, 28, 31, 32), (37, 38, 33, 30), (38, 37, 36, 39), (34, 35, 39, 36), (35, 34, 48, 49), (47, 44, 9, 10), (42, 43, 41, 40), (44, 47, 46, 45), (45, 46, 43, 42), (53, 50, 40, 41), (14, 16, 20, 24, 25, 22, 18, 12, 2, 3, 0, 6, 8, 9, 44, 45, 42, 40, 50, 51, 48, 34, 36, 37, 30, 31, 28), (50, 53, 52, 51), (49, 48, 51, 52)])
_uv = me_cube_001.uv_layers.new(name='UVMap')
_uv.uv.foreach_set('vector', [0.625, 0.2742, 0.375, 0.2742, 0.375, 0.2582, 0.625, 0.2582, 0.625, 0.2582, 0.375, 0.2582, 0.375, 0.2548, 0.625, 0.2548, 0.625, 0.2548, 0.375, 0.2548, 0.375, 0.248, 0.625, 0.248, 0.375, 0.233, 0.625, 0.233, 0.625, 0.2395, 0.375, 0.2395, 0.375, 0.2395, 0.625, 0.2395, 0.625, 0.248, 0.375, 0.248, 0.375, 0.2742, 0.625, 0.2742, 0.625, 0.4425, 0.375, 0.4425, 0.625, 0.4938, 0.375, 0.4938, 0.375, 0.4425, 0.625, 0.4425, 0.625, 0.5551, 0.375, 0.5551, 0.375, 0.5385, 0.625, 0.5385, 0.375, 0.5261, 0.625, 0.5261, 0.625, 0.5385, 0.375, 0.5385, 0.375, 0.4938, 0.625, 0.4938, 0.625, 0.518, 0.375, 0.518, 0.625, 0.5261, 0.375, 0.5261, 0.375, 0.5209, 0.625, 0.5209, 0.625, 0.5209, 0.375, 0.5209, 0.375, 0.5186, 0.625, 0.5186, 0.375, 0.518, 0.625, 0.518, 0.625, 0.5186, 0.375, 0.5186, 0.375, 0.5551, 0.625, 0.5551, 0.625, 0.7114, 0.375, 0.7114, 0.625, 0.749, 0.375, 0.749, 0.375, 0.7343, 0.625, 0.7343, 0.375, 0.7114, 0.625, 0.7114, 0.625, 0.7343, 0.375, 0.7343, 0.625, 0.7662, 0.375, 0.7662, 0.375, 0.749, 0.625, 0.749, 0.375, 0.7662, 0.625, 0.7662, 0.625, 0.78, 0.375, 0.78, 0.625, 0.7908, 0.375, 0.7908, 0.375, 0.78, 0.625, 0.78, 0.375, 0.7908, 0.625, 0.7908, 0.625, 0.9742, 0.375, 0.9742, 0.375, 0.03153, 0.625, 0.03153, 0.625, 0.233, 0.375, 0.233, 0.625, 0.01235, 0.375, 0.01235, 0.375, 0.009039, 0.625, 0.009039, 0.625, 0.03153, 0.375, 0.03153, 0.375, 0.02472, 0.625, 0.02472, 0.625, 0.02472, 0.375, 0.02472, 0.375, 0.01235, 0.625, 0.01235, 0.375, 0.9913, 0.625, 0.9913, 0.625, 0.9955, 0.375, 0.9955, 0.625, 0.5551, 0.6306, 0.5441, 0.6368, 0.5378, 0.6394, 0.5354, 0.6407, 0.5342, 0.641, 0.534, 0.6542, 0.523, 0.6825, 0.5, 0.8508, 0.5, 0.8646, 0.5022, 0.8671, 0.5031, 0.8709, 0.5061, 0.8737, 0.5118, 0.875, 0.517, 0.875, 0.7185, 0.8746, 0.7256, 0.8734, 0.739, 0.8705, 0.7446, 0.8663, 0.748, 0.8608, 0.7489, 0.8492, 0.75, 0.6658, 0.75, 0.6578, 0.7473, 0.6488, 0.7424, 0.6393, 0.7347, 0.6327, 0.7266, 0.625, 0.7114, 0.625, 0.9913, 0.375, 0.9913, 0.375, 0.9858, 0.625, 0.9858, 0.375, 0.9742, 0.625, 0.9742, 0.625, 0.9858, 0.375, 0.9858])
me_cube_001.materials.append(mat_material)
me_cube_001.use_remesh_preserve_volume = False
me_cube_001.use_remesh_preserve_attributes = False
me_cube_001.use_mirror_vertex_groups = False
me_cube_001.update()

# ---- objects
ob_earth = bpy.data.objects.new('Earth', me_cube)
ob_grass = bpy.data.objects.new('Grass', me_cube_001)

# ---- transforms, parenting, visibility, modifiers, constraints
ob_earth.location = (0.0, 0.0, 0.0)
ob_earth.lock_rotations_4d = False
ob_earth.empty_display_type = 'ARROWS'
ob_earth.lineart.crease_threshold = 0.0
ob_grass.location = (0.0, 0.0, 0.0)
ob_grass.lock_rotations_4d = False
ob_grass.empty_display_type = 'ARROWS'
ob_grass.lineart.crease_threshold = 0.0

# ---- collection membership
col_collection.objects.link(ob_earth)
col_collection.objects.link(ob_grass)

# ---- scene / render settings (as saved in the file)
scene.frame_start = 1; scene.frame_end = 250; scene.frame_set(1)
scene.render.engine = 'BLENDER_EEVEE_NEXT'
scene.cycles.use_denoising = False
scene.cycles.samples = 128
scene.cycles.sampling_pattern = 'TABULATED_SOBOL'
scene.cycles.use_adaptive_sampling = False
scene.cycles.use_light_tree = False
scene.view_settings.view_transform = 'Filmic'
bpy.context.view_layer.update()

# ---- added for rendering (the .blend has no active camera and no usable light): camera, sun
cam_auto = bpy.data.cameras.new('AutoCamera')
cam_auto.lens = 50.0
cam_auto.sensor_width = 36.0
cam_auto.clip_end = 1276.5
ob_auto_camera = bpy.data.objects.new('AutoCamera', cam_auto)
scene.collection.objects.link(ob_auto_camera)
ob_auto_camera.location = (74.5229, -89.2119, 35.9398)
ob_auto_camera.rotation_euler = (1.09748, -7.21219e-08, 0.694738)
scene.camera = ob_auto_camera
light_auto_sun = bpy.data.lights.new('AutoSun', 'SUN')
light_auto_sun.energy = 3.0
light_auto_sun.angle = 0.0523599
ob_auto_sun = bpy.data.objects.new('AutoSun', light_auto_sun)
scene.collection.objects.link(ob_auto_sun)
ob_auto_sun.rotation_euler = (0.872665, 0.174533, 0.523599)
bpy.context.view_layer.update()
